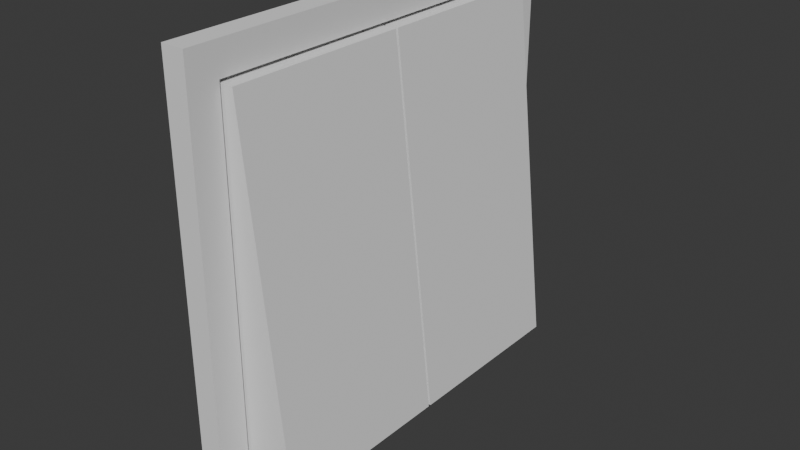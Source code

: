 # Source: blend.blend  (saved by Blender 4.0.36; exported with 4.5.12 LTS)
import bpy
from mathutils import Matrix  # noqa: F401  (used for matrix-valued properties, if any)

bpy.ops.wm.read_factory_settings(use_empty=True)
scene = bpy.context.scene
scene.name = 'Scene'

# ---- collections
col_collection = bpy.data.collections.new('Collection'); scene.collection.children.link(col_collection)

# ---- world
world_world = bpy.data.worlds.new('World'); scene.world = world_world
world_world.use_nodes = True; world_world.node_tree.nodes.clear()
_N = world_world.node_tree.nodes; _L = world_world.node_tree.links
n0 = _N.new('ShaderNodeOutputWorld'); n0.name = 'World Output'; n0.location = (300, 300)
n1 = _N.new('ShaderNodeBackground'); n1.name = 'Background'; n1.location = (10, 300)
n1.inputs[0].default_value = (0.05088, 0.05088, 0.05088, 1.0)
_L.new(n1.outputs[0], n0.inputs[0])
n0.is_active_output = True
world_world.color = (0.05088, 0.05088, 0.05088)
world_world.use_sun_shadow = False
world_world.sun_shadow_jitter_overblur = 0.0

# ---- meshes
me_cube_003 = bpy.data.meshes.new('Cube.003')
me_cube_003.from_pydata([(-1.0, -1.0, -1.0), (-1.0, -1.0, 1.0), (-1.0, 1.0, -1.0), (-1.0, 1.0, 1.0), (1.0, -1.0, -1.0), (1.0, -1.0, 1.0), (1.0, 1.0, -1.0), (1.0, 1.0, 1.0), (1.0, 0.8593, -0.8593), (1.0, 0.8593, 0.8593), (1.0, -0.8593, 0.8593), (1.0, -0.8593, -0.8593), (0.4267, 0.8593, 0.8593), (0.4267, 0.8593, -0.8593), (0.4267, -0.8593, -0.8593), (0.4267, -0.8593, 0.8593)], [], [(0, 1, 3, 2), (2, 3, 7, 6), (10, 11, 14, 15), (4, 5, 1, 0), (2, 6, 4, 0), (7, 3, 1, 5), (6, 7, 9, 8), (7, 5, 10, 9), (5, 4, 11, 10), (4, 6, 8, 11), (13, 12, 15, 14), (11, 8, 13, 14), (9, 10, 15, 12), (8, 9, 12, 13)])
_uv = me_cube_003.uv_layers.new(name='UVMap')
_uv.uv.foreach_set('vector', [0.375, 0.0, 0.625, 0.0, 0.625, 0.25, 0.375, 0.25, 0.375, 0.25, 0.625, 0.25, 0.625, 0.5, 0.375, 0.5, 0.6074, 0.7324, 0.3926, 0.7324, 0.3926, 0.7324, 0.6074, 0.7324, 0.375, 0.75, 0.625, 0.75, 0.625, 1.0, 0.375, 1.0, 0.125, 0.5, 0.375, 0.5, 0.375, 0.75, 0.125, 0.75, 0.625, 0.5, 0.875, 0.5, 0.875, 0.75, 0.625, 0.75, 0.375, 0.5, 0.625, 0.5, 0.6074, 0.5176, 0.3926, 0.5176, 0.625, 0.5, 0.625, 0.75, 0.6074, 0.7324, 0.6074, 0.5176, 0.625, 0.75, 0.375, 0.75, 0.3926, 0.7324, 0.6074, 0.7324, 0.375, 0.75, 0.375, 0.5, 0.3926, 0.5176, 0.3926, 0.7324, 0.3926, 0.5176, 0.6074, 0.5176, 0.6074, 0.7324, 0.3926, 0.7324, 0.3926, 0.7324, 0.3926, 0.5176, 0.3926, 0.5176, 0.3926, 0.7324, 0.6074, 0.5176, 0.6074, 0.7324, 0.6074, 0.7324, 0.6074, 0.5176, 0.3926, 0.5176, 0.6074, 0.5176, 0.6074, 0.5176, 0.3926, 0.5176])
me_cube_003.update()
me_cube_004 = bpy.data.meshes.new('Cube.004')
me_cube_004.from_pydata([(-6.464, -1.0, -1.0), (-1.0, -1.0, 1.0), (1.0, -1.0, -1.0), (1.0, -1.0, 1.0), (-6.464, 0.0, -1.0), (-1.0, 0.0, 1.0), (1.0, 0.0, -1.0), (1.0, 0.0, 1.0)], [], [(6, 7, 3, 2), (2, 3, 1, 0), (4, 6, 2, 0), (7, 5, 1, 3), (0, 1, 5, 4), (5, 7, 6, 4)])
_uv = me_cube_004.uv_layers.new(name='UVMap')
_uv.uv.foreach_set('vector', [0.375, 0.625, 0.625, 0.625, 0.625, 0.75, 0.375, 0.75, 0.375, 0.75, 0.625, 0.75, 0.625, 1.0, 0.375, 1.0, 0.125, 0.625, 0.375, 0.625, 0.375, 0.75, 0.125, 0.75, 0.625, 0.625, 0.875, 0.625, 0.875, 0.75, 0.625, 0.75, 0.375, 0.0, 0.625, 0.0, 0.625, 0.125, 0.375, 0.125, 0.625, 0.125, 0.625, 0.625, 0.375, 0.625, 0.375, 0.125])
me_cube_004.update()
me_cube_005 = bpy.data.meshes.new('Cube.005')
me_cube_005.from_pydata([(-6.464, 1.0, -1.0), (-1.0, 1.0, 1.0), (1.0, 1.0, -1.0), (1.0, 1.0, 1.0), (-6.464, 0.0, -1.0), (-1.0, 0.0, 1.0), (1.0, 0.0, -1.0), (1.0, 0.0, 1.0)], [], [(4, 5, 1, 0), (0, 1, 3, 2), (3, 1, 5, 7), (0, 2, 6, 4), (2, 3, 7, 6), (5, 4, 6, 7)])
_uv = me_cube_005.uv_layers.new(name='UVMap')
_uv.uv.foreach_set('vector', [0.375, 0.125, 0.625, 0.125, 0.625, 0.25, 0.375, 0.25, 0.375, 0.25, 0.625, 0.25, 0.625, 0.5, 0.375, 0.5, 0.625, 0.5, 0.875, 0.5, 0.875, 0.625, 0.625, 0.625, 0.125, 0.5, 0.375, 0.5, 0.375, 0.625, 0.125, 0.625, 0.375, 0.5, 0.625, 0.5, 0.625, 0.625, 0.375, 0.625, 0.625, 0.125, 0.375, 0.125, 0.375, 0.625, 0.625, 0.625])
me_cube_005.update()

# ---- objects
ob_cube = bpy.data.objects.new('Cube', me_cube_003)
ob_cube_001 = bpy.data.objects.new('Cube.001', me_cube_004)
ob_cube_002 = bpy.data.objects.new('Cube.002', me_cube_005)

# ---- transforms, parenting, visibility, modifiers, constraints
ob_cube.location = (0.03125, -1.329e-07, 0.0)
ob_cube.scale = (0.01637, 0.3071, 0.3071)
ob_cube_001.location = (0.05202, -0.001899, 0.0)
ob_cube_001.scale = (-0.01042, 0.2585, 0.2585)
ob_cube_002.location = (0.05202, 0.001899, 0.0)
ob_cube_002.scale = (-0.01042, 0.2585, 0.2585)

# ---- collection membership
col_collection.objects.link(ob_cube)
col_collection.objects.link(ob_cube_001)
col_collection.objects.link(ob_cube_002)

# ---- scene / render settings (as saved in the file)
scene.frame_start = 1; scene.frame_end = 250; scene.frame_set(1)
scene.render.engine = 'BLENDER_EEVEE_NEXT'
scene.cycles.sampling_pattern = 'TABULATED_SOBOL'
bpy.context.view_layer.update()

# ---- added for rendering (the .blend has no active camera and no usable light): camera, sun
cam_auto = bpy.data.cameras.new('AutoCamera')
cam_auto.lens = 50.0
cam_auto.sensor_width = 36.0
cam_auto.clip_end = 1000.0
ob_auto_camera = bpy.data.objects.new('AutoCamera', cam_auto)
scene.collection.objects.link(ob_auto_camera)
ob_auto_camera.location = (0.876653, -0.971431, 0.647621)
ob_auto_camera.rotation_euler = (1.09748, -7.21219e-08, 0.694738)
scene.camera = ob_auto_camera
light_auto_sun = bpy.data.lights.new('AutoSun', 'SUN')
light_auto_sun.energy = 3.0
light_auto_sun.angle = 0.0523599
ob_auto_sun = bpy.data.objects.new('AutoSun', light_auto_sun)
scene.collection.objects.link(ob_auto_sun)
ob_auto_sun.rotation_euler = (0.872665, 0.174533, 0.523599)
bpy.context.view_layer.update()
